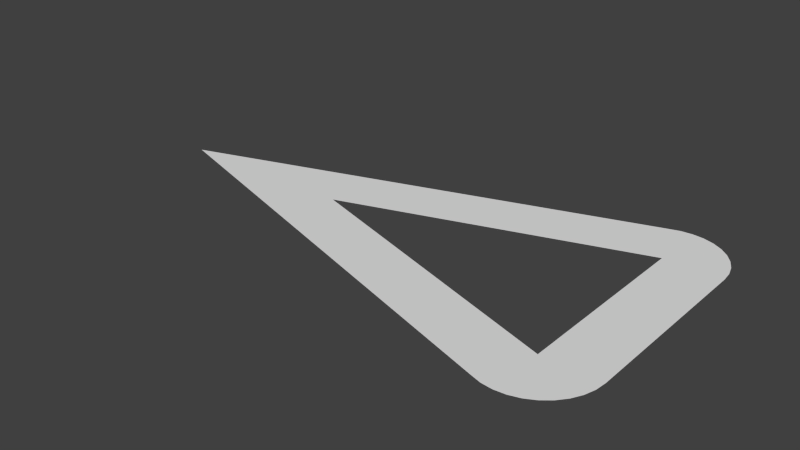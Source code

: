 # Source: patharrow.blend  (saved by Blender 2.70.0; exported with 4.5.12 LTS)
import bpy
from mathutils import Matrix  # noqa: F401  (used for matrix-valued properties, if any)

bpy.ops.wm.read_factory_settings(use_empty=True)
scene = bpy.context.scene
scene.name = 'Scene'

# ---- collections
col_collection_2 = bpy.data.collections.new('Collection 2'); scene.collection.children.link(col_collection_2)

# ---- world
world_world = bpy.data.worlds.new('World'); scene.world = world_world
world_world.color = (0.05088, 0.05088, 0.05088)
world_world.use_sun_shadow = False
world_world.sun_shadow_jitter_overblur = 0.0
world_world.cycles.sampling_method = 'MANUAL'
world_world.cycles.sample_map_resolution = 256

# ---- meshes
me_plane_001 = bpy.data.meshes.new('Plane.001')
me_plane_001.from_pydata([(0.6778, 0.3333, 0.0), (0.6778, -0.3333, 0.0), (-1.0, -1.343e-06, 0.0), (0.6778, -0.5333, -5.96e-09), (0.7168, -0.5295, -5.96e-09), (0.7543, -0.5181, -5.96e-09), (0.7889, -0.4996, -5.96e-09), (0.8192, -0.4748, -5.96e-09), (0.8441, -0.4444, -5.96e-09), (0.8626, -0.4099, -5.96e-09), (0.8739, -0.3724, -5.96e-09), (0.8778, -0.3333, -5.96e-09), (0.6012, -0.5181, -5.96e-09), (0.6388, -0.5295, -5.96e-09), (0.8778, 0.3333, -5.96e-09), (0.8739, 0.3724, -5.96e-09), (0.8626, 0.4099, -5.96e-09), (0.8441, 0.4444, -5.96e-09), (0.8192, 0.4748, -5.96e-09), (0.7889, 0.4996, -5.96e-09), (0.7543, 0.5181, -5.96e-09), (0.7168, 0.5295, -5.96e-09), (0.6778, 0.5333, -5.96e-09), (0.6388, 0.5295, -5.96e-09), (0.6012, 0.5181, -5.96e-09), (-0.35, 0.0, 0.0)], [], [(11, 1, 0), (0, 14, 11), (13, 12, 1), (3, 13, 1), (3, 1, 4), (4, 1, 5), (5, 1, 6), (6, 1, 7), (7, 1, 8), (8, 1, 9), (9, 1, 10), (10, 1, 11), (23, 0, 24), (22, 0, 23), (21, 0, 22), (20, 0, 21), (19, 0, 20), (18, 0, 19), (17, 0, 18), (16, 0, 17), (15, 0, 16), (14, 0, 15), (2, 24, 25), (12, 2, 25), (12, 25, 1), (0, 25, 24)])
me_plane_001.use_remesh_preserve_volume = False
me_plane_001.use_remesh_preserve_attributes = False
me_plane_001.use_mirror_vertex_groups = False
me_plane_001.update()

# ---- objects
ob_patharrow = bpy.data.objects.new('PathArrow', me_plane_001)

# ---- transforms, parenting, visibility, modifiers, constraints
ob_patharrow.location = (0.0, 0.0, 0.0)
ob_patharrow.lineart.crease_threshold = 0.0

# ---- collection membership
col_collection_2.objects.link(ob_patharrow)

# ---- scene / render settings (as saved in the file)
scene.frame_start = 1; scene.frame_end = 250; scene.frame_set(119)
scene.render.engine = 'BLENDER_EEVEE_NEXT'
scene.render.resolution_percentage = 50
scene.render.dither_intensity = 0.0
scene.cycles.use_denoising = False
scene.cycles.samples = 10
scene.cycles.sampling_pattern = 'TABULATED_SOBOL'
scene.cycles.light_sampling_threshold = 0.0
scene.cycles.use_adaptive_sampling = False
scene.cycles.use_light_tree = False
scene.cycles.blur_glossy = 0.0
scene.cycles.volume_bounces = 1
scene.cycles.pixel_filter_type = 'GAUSSIAN'
scene.cycles.sample_clamp_indirect = 0.0
scene.view_settings.view_transform = 'Standard'
bpy.context.view_layer.update()

# ---- added for rendering (the .blend has no active camera and no usable light): camera, sun
cam_auto = bpy.data.cameras.new('AutoCamera')
cam_auto.lens = 50.0
cam_auto.sensor_width = 36.0
cam_auto.clip_end = 1000.0
ob_auto_camera = bpy.data.objects.new('AutoCamera', cam_auto)
scene.collection.objects.link(ob_auto_camera)
ob_auto_camera.location = (1.93699, -2.39773, 1.59848)
ob_auto_camera.rotation_euler = (1.09748, -7.21219e-08, 0.694738)
scene.camera = ob_auto_camera
light_auto_sun = bpy.data.lights.new('AutoSun', 'SUN')
light_auto_sun.energy = 3.0
light_auto_sun.angle = 0.0523599
ob_auto_sun = bpy.data.objects.new('AutoSun', light_auto_sun)
scene.collection.objects.link(ob_auto_sun)
ob_auto_sun.rotation_euler = (0.872665, 0.174533, 0.523599)
bpy.context.view_layer.update()
